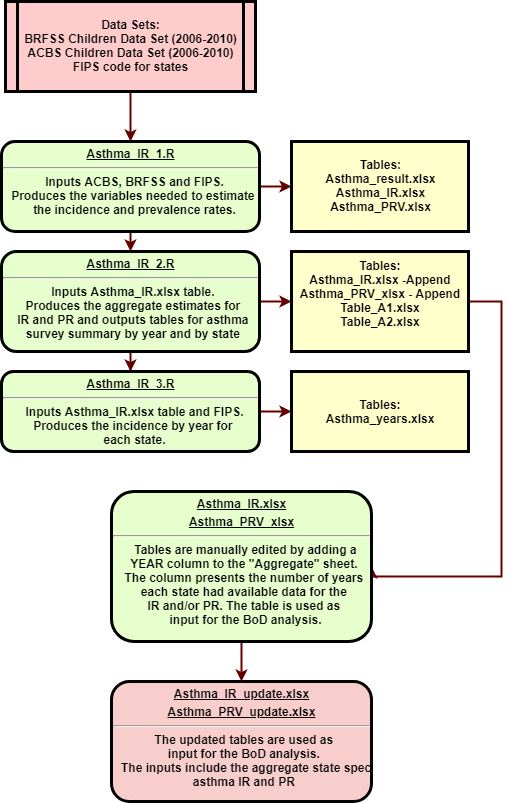

The diagram above was exported from draw.io. Its source (the exported page's mxGraphModel, read from the mxfile embedded in the PNG):
<mxGraphModel dx="1512" dy="870" grid="1" gridSize="10" guides="1" tooltips="1" connect="1" arrows="1" fold="1" page="1" pageScale="1" pageWidth="826" pageHeight="1169" background="#ffffff" math="0" shadow="0">
  <root>
    <mxCell id="0" />
    <mxCell id="1" parent="0" />
    <mxCell id="5qHr9mRYvtLvTTe2Evrp-24" value="" style="edgeStyle=orthogonalEdgeStyle;rounded=0;orthogonalLoop=1;jettySize=auto;html=1;strokeColor=#660000;strokeWidth=2;" edge="1" parent="1" source="5" target="10">
      <mxGeometry relative="1" as="geometry" />
    </mxCell>
    <mxCell id="5" value="&#10;Data Sets:&#10;BRFSS Children Data Set (2006-2010)&#10;ACBS Children Data Set (2006-2010)&#10;FIPS code for states&#10;" style="shape=process;whiteSpace=wrap;align=center;verticalAlign=middle;size=0.0475;fontStyle=1;strokeWidth=3;fillColor=#FFCCCC" parent="1" vertex="1">
      <mxGeometry x="114" y="60" width="250" height="90" as="geometry" />
    </mxCell>
    <mxCell id="5qHr9mRYvtLvTTe2Evrp-23" value="" style="edgeStyle=orthogonalEdgeStyle;rounded=0;orthogonalLoop=1;jettySize=auto;html=1;strokeColor=#660000;strokeWidth=2;" edge="1" parent="1" source="10" target="14">
      <mxGeometry relative="1" as="geometry" />
    </mxCell>
    <mxCell id="5qHr9mRYvtLvTTe2Evrp-25" style="edgeStyle=orthogonalEdgeStyle;rounded=0;orthogonalLoop=1;jettySize=auto;html=1;exitX=0.5;exitY=1;exitDx=0;exitDy=0;entryX=0.5;entryY=0;entryDx=0;entryDy=0;strokeColor=#660000;strokeWidth=2;" edge="1" parent="1" source="10" target="bzJgEoThBGMrROxocysS-110">
      <mxGeometry relative="1" as="geometry" />
    </mxCell>
    <mxCell id="10" value="&lt;p style=&quot;margin: 0px ; margin-top: 4px ; text-align: center ; text-decoration: underline&quot;&gt;&lt;strong&gt;Asthma_IR_1.R&lt;/strong&gt;&lt;/p&gt;&lt;hr&gt;&lt;p style=&quot;margin: 0px ; margin-left: 8px&quot;&gt;Inputs ACBS, BRFSS and FIPS.&lt;/p&gt;&lt;p style=&quot;margin: 0px ; margin-left: 8px&quot;&gt;Produces the variables needed to estimate&amp;nbsp;&lt;/p&gt;&lt;p style=&quot;margin: 0px ; margin-left: 8px&quot;&gt;the incidence and&amp;nbsp;&lt;span&gt;prevalence rates.&lt;/span&gt;&lt;/p&gt;&lt;p style=&quot;margin: 0px ; margin-left: 8px&quot;&gt;&lt;br&gt;&lt;/p&gt;" style="verticalAlign=middle;align=center;overflow=fill;fontSize=12;fontFamily=Helvetica;html=1;rounded=1;fontStyle=1;strokeWidth=3;fillColor=#E6FFCC" parent="1" vertex="1">
      <mxGeometry x="110" y="200" width="258" height="90" as="geometry" />
    </mxCell>
    <mxCell id="5qHr9mRYvtLvTTe2Evrp-22" value="" style="edgeStyle=orthogonalEdgeStyle;rounded=0;orthogonalLoop=1;jettySize=auto;html=1;strokeColor=#660000;strokeWidth=2;" edge="1" parent="1" source="bzJgEoThBGMrROxocysS-110" target="bzJgEoThBGMrROxocysS-112">
      <mxGeometry relative="1" as="geometry" />
    </mxCell>
    <mxCell id="5qHr9mRYvtLvTTe2Evrp-26" value="" style="edgeStyle=orthogonalEdgeStyle;rounded=0;orthogonalLoop=1;jettySize=auto;html=1;strokeColor=#660000;strokeWidth=2;" edge="1" parent="1" source="bzJgEoThBGMrROxocysS-110" target="bzJgEoThBGMrROxocysS-114">
      <mxGeometry relative="1" as="geometry" />
    </mxCell>
    <mxCell id="bzJgEoThBGMrROxocysS-110" value="&lt;p style=&quot;margin: 0px ; margin-top: 4px ; text-align: center ; text-decoration: underline&quot;&gt;&lt;strong&gt;Asthma_IR_2.R&lt;/strong&gt;&lt;/p&gt;&lt;hr&gt;&lt;p style=&quot;margin: 0px ; margin-left: 8px&quot;&gt;Inputs Asthma_IR.xlsx table.&amp;nbsp;&lt;/p&gt;&lt;p style=&quot;margin: 0px ; margin-left: 8px&quot;&gt;&lt;span&gt;Produces&amp;nbsp;&lt;/span&gt;&lt;span&gt;the aggregate estimates for&amp;nbsp;&lt;/span&gt;&lt;/p&gt;&lt;p style=&quot;margin: 0px ; margin-left: 8px&quot;&gt;&lt;span&gt;IR&amp;nbsp;&lt;/span&gt;&lt;span&gt;and PR and o&lt;/span&gt;&lt;span&gt;utputs tables for a&lt;/span&gt;&lt;span&gt;sthma&amp;nbsp;&lt;/span&gt;&lt;/p&gt;&lt;p style=&quot;margin: 0px ; margin-left: 8px&quot;&gt;&lt;span&gt;survey&amp;nbsp;&lt;/span&gt;&lt;span&gt;summary by year and by state&amp;nbsp;&lt;/span&gt;&lt;/p&gt;&lt;p style=&quot;margin: 0px ; margin-left: 8px&quot;&gt;&lt;br&gt;&lt;/p&gt;&lt;p style=&quot;margin: 0px ; margin-left: 8px&quot;&gt;&lt;br&gt;&lt;/p&gt;" style="verticalAlign=middle;align=center;overflow=fill;fontSize=12;fontFamily=Helvetica;html=1;rounded=1;fontStyle=1;strokeWidth=3;fillColor=#E6FFCC" parent="1" vertex="1">
      <mxGeometry x="110" y="310" width="258" height="100" as="geometry" />
    </mxCell>
    <mxCell id="5qHr9mRYvtLvTTe2Evrp-21" value="" style="edgeStyle=orthogonalEdgeStyle;rounded=0;orthogonalLoop=1;jettySize=auto;html=1;strokeColor=#660000;strokeWidth=2;" edge="1" parent="1" source="bzJgEoThBGMrROxocysS-114" target="bzJgEoThBGMrROxocysS-116">
      <mxGeometry relative="1" as="geometry" />
    </mxCell>
    <mxCell id="bzJgEoThBGMrROxocysS-114" value="&lt;p style=&quot;margin: 0px ; margin-top: 4px ; text-align: center ; text-decoration: underline&quot;&gt;&lt;strong&gt;Asthma_IR_3.R&lt;/strong&gt;&lt;/p&gt;&lt;hr&gt;&lt;p style=&quot;margin: 0px ; margin-left: 8px&quot;&gt;Inputs Asthma_IR.xlsx table and FIPS.&lt;/p&gt;&lt;p style=&quot;margin: 0px ; margin-left: 8px&quot;&gt;Produces the incidence by year for&amp;nbsp;&lt;/p&gt;&lt;p style=&quot;margin: 0px ; margin-left: 8px&quot;&gt;each state.&lt;/p&gt;&lt;p style=&quot;margin: 0px ; margin-left: 8px&quot;&gt;&lt;br&gt;&lt;/p&gt;&lt;p style=&quot;margin: 0px ; margin-left: 8px&quot;&gt;&lt;br&gt;&lt;/p&gt;" style="verticalAlign=middle;align=center;overflow=fill;fontSize=12;fontFamily=Helvetica;html=1;rounded=1;fontStyle=1;strokeWidth=3;fillColor=#E6FFCC" parent="1" vertex="1">
      <mxGeometry x="110" y="430" width="258" height="80" as="geometry" />
    </mxCell>
    <mxCell id="14" value="Tables:&#10;Asthma_result.xlsx&#10;Asthma_IR.xlsx&#10;Asthma_PRV.xlsx" style="whiteSpace=wrap;align=center;verticalAlign=middle;fontStyle=1;strokeWidth=3;fillColor=#FFFFCC" parent="1" vertex="1">
      <mxGeometry x="400" y="200" width="177" height="90" as="geometry" />
    </mxCell>
    <mxCell id="5qHr9mRYvtLvTTe2Evrp-18" value="" style="edgeStyle=orthogonalEdgeStyle;rounded=0;orthogonalLoop=1;jettySize=auto;html=1;entryX=1;entryY=0.5;entryDx=0;entryDy=0;strokeColor=#660000;strokeWidth=2;" edge="1" parent="1" source="bzJgEoThBGMrROxocysS-112" target="5qHr9mRYvtLvTTe2Evrp-19">
      <mxGeometry relative="1" as="geometry">
        <mxPoint x="570" y="610" as="targetPoint" />
        <Array as="points">
          <mxPoint x="610" y="360" />
          <mxPoint x="610" y="635" />
        </Array>
      </mxGeometry>
    </mxCell>
    <mxCell id="bzJgEoThBGMrROxocysS-112" value="Tables:&#10;Asthma_IR.xlsx -Append&#10;Asthma_PRV_xlsx - Append&#10;Table_A1.xlsx&#10;Table_A2.xlsx&#10;" style="whiteSpace=wrap;align=center;verticalAlign=middle;fontStyle=1;strokeWidth=3;fillColor=#FFFFCC" parent="1" vertex="1">
      <mxGeometry x="400" y="310" width="177" height="100" as="geometry" />
    </mxCell>
    <mxCell id="bzJgEoThBGMrROxocysS-116" value="Tables:&#10;Asthma_years.xlsx" style="whiteSpace=wrap;align=center;verticalAlign=middle;fontStyle=1;strokeWidth=3;fillColor=#FFFFCC" parent="1" vertex="1">
      <mxGeometry x="400" y="430" width="177" height="80" as="geometry" />
    </mxCell>
    <mxCell id="5qHr9mRYvtLvTTe2Evrp-28" value="" style="edgeStyle=orthogonalEdgeStyle;rounded=0;orthogonalLoop=1;jettySize=auto;html=1;strokeColor=#660000;strokeWidth=2;" edge="1" parent="1" source="5qHr9mRYvtLvTTe2Evrp-19" target="5qHr9mRYvtLvTTe2Evrp-27">
      <mxGeometry relative="1" as="geometry" />
    </mxCell>
    <mxCell id="5qHr9mRYvtLvTTe2Evrp-19" value="&lt;p style=&quot;margin: 0px ; margin-top: 4px ; text-align: center ; text-decoration: underline&quot;&gt;&lt;strong&gt;Asthma_IR.xlsx&lt;/strong&gt;&lt;/p&gt;&lt;p style=&quot;margin: 0px ; margin-top: 4px ; text-align: center ; text-decoration: underline&quot;&gt;&lt;strong&gt;Asthma_PRV_xlsx&lt;/strong&gt;&lt;/p&gt;&lt;hr&gt;&lt;p style=&quot;margin: 0px ; margin-left: 8px&quot;&gt;Tables are manually edited by adding a&lt;/p&gt;&lt;p style=&quot;margin: 0px ; margin-left: 8px&quot;&gt;YEAR column to the &quot;Aggregate&quot; sheet.&amp;nbsp;&lt;/p&gt;&lt;p style=&quot;margin: 0px ; margin-left: 8px&quot;&gt;The column presents the number of years&amp;nbsp;&lt;/p&gt;&lt;p style=&quot;margin: 0px ; margin-left: 8px&quot;&gt;each state had available data for the&amp;nbsp;&lt;/p&gt;&lt;p style=&quot;margin: 0px ; margin-left: 8px&quot;&gt;IR and/or PR. The table is used as&amp;nbsp;&lt;/p&gt;&lt;p style=&quot;margin: 0px ; margin-left: 8px&quot;&gt;input for the BoD analysis.&lt;/p&gt;&lt;p style=&quot;margin: 0px ; margin-left: 8px&quot;&gt;&lt;br&gt;&lt;/p&gt;&lt;p style=&quot;margin: 0px ; margin-left: 8px&quot;&gt;&lt;br&gt;&lt;/p&gt;" style="verticalAlign=middle;align=center;overflow=fill;fontSize=12;fontFamily=Helvetica;html=1;rounded=1;fontStyle=1;strokeWidth=3;fillColor=#E6FFCC;strokeColor=#000000;" vertex="1" parent="1">
      <mxGeometry x="220" y="550" width="260" height="150" as="geometry" />
    </mxCell>
    <mxCell id="5qHr9mRYvtLvTTe2Evrp-27" value="&lt;p style=&quot;margin: 0px ; margin-top: 4px ; text-align: center ; text-decoration: underline&quot;&gt;&lt;strong&gt;Asthma_IR_update.xlsx&lt;/strong&gt;&lt;/p&gt;&lt;p style=&quot;margin: 0px ; margin-top: 4px ; text-align: center ; text-decoration: underline&quot;&gt;&lt;strong&gt;Asthma_PRV_update.xlsx&lt;/strong&gt;&lt;/p&gt;&lt;hr&gt;&lt;p style=&quot;margin: 0px ; margin-left: 8px&quot;&gt;&lt;span&gt;The updated tables are used as&amp;nbsp;&lt;/span&gt;&lt;br&gt;&lt;/p&gt;&lt;p style=&quot;margin: 0px ; margin-left: 8px&quot;&gt;input for the BoD analysis.&amp;nbsp;&lt;/p&gt;&lt;p style=&quot;margin: 0px ; margin-left: 8px&quot;&gt;The inputs include the aggregate state specific&amp;nbsp;&lt;/p&gt;&lt;p style=&quot;margin: 0px ; margin-left: 8px&quot;&gt;asthma IR and PR&amp;nbsp;&lt;/p&gt;&lt;p style=&quot;margin: 0px ; margin-left: 8px&quot;&gt;&lt;br&gt;&lt;/p&gt;&lt;p style=&quot;margin: 0px ; margin-left: 8px&quot;&gt;&lt;br&gt;&lt;/p&gt;" style="verticalAlign=middle;align=center;overflow=fill;fontSize=12;fontFamily=Helvetica;html=1;rounded=1;fontStyle=1;strokeWidth=3;fillColor=#f8cecc;strokeColor=#000000;" vertex="1" parent="1">
      <mxGeometry x="220" y="740" width="260" height="120" as="geometry" />
    </mxCell>
  </root>
</mxGraphModel>